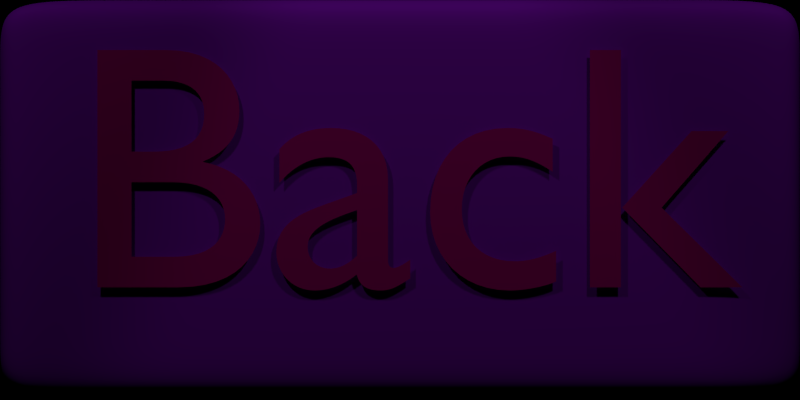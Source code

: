 # Source: buttons.blend  (saved by Blender 2.62.0; exported with 4.5.12 LTS)
import bpy
from mathutils import Matrix  # noqa: F401  (used for matrix-valued properties, if any)

bpy.ops.wm.read_factory_settings(use_empty=True)
scene = bpy.context.scene
scene.name = 'BackBtnHover'

# ---- collections
col_collection_1_001 = bpy.data.collections.new('Collection 1.001'); scene.collection.children.link(col_collection_1_001)

# ---- materials (node trees are filled in below, after node groups)
mat_material_015 = bpy.data.materials.new('Material.015')
mat_material_015.alpha_threshold = 0.0
mat_material_015.use_transparent_shadow = False
mat_material_015.diffuse_color = (0.8, 0.0, 0.35, 1.0)
mat_material_015.specular_color = (0.0, 0.9553, 1.0)
mat_material_015.roughness = 0.5
mat_material_015.specular_intensity = 1.0
mat_material_015.line_color = (0.0, 0.0, 0.0, 1.0)
mat_special_007 = bpy.data.materials.new('special.007')
mat_special_007.alpha_threshold = 0.0
mat_special_007.use_transparent_shadow = False
mat_special_007.diffuse_color = (0.05781, 0.0, 1.0, 1.0)
mat_special_007.specular_color = (0.0, 0.9498, 1.0)
mat_special_007.roughness = 0.5
mat_special_007.specular_intensity = 1.0
mat_special_007.line_color = (0.0, 0.0, 0.0, 1.0)
mat_material_014 = bpy.data.materials.new('Material.014')
mat_material_014.alpha_threshold = 0.0
mat_material_014.use_transparent_shadow = False
mat_material_014.diffuse_color = (0.455, 0.01189, 1.0, 1.0)
mat_material_014.roughness = 0.5
mat_material_014.line_color = (0.0, 0.0, 0.0, 1.0)

# ---- material node trees

# ---- world
world_world_013 = bpy.data.worlds.new('World.013'); scene.world = world_world_013
world_world_013.color = (0.0, 0.0, 0.0)
world_world_013.use_sun_shadow = False
world_world_013.sun_shadow_jitter_overblur = 0.0
world_world_013.cycles.sampling_method = 'MANUAL'
world_world_013.cycles.sample_map_resolution = 256

# ---- cameras
cam_camera_013 = bpy.data.cameras.new('Camera.013')
cam_camera_013.type = 'ORTHO'
cam_camera_013.clip_end = 100.0
cam_camera_013.lens = 35.0
cam_camera_013.sensor_width = 32.0
cam_camera_013.sensor_height = 18.0
cam_camera_013.ortho_scale = 15.6
cam_camera_013.dof.focus_distance = 0.0
cam_camera_013.dof.aperture_fstop = 128.0

# ---- lights
light_spot_026 = bpy.data.lights.new('Spot.026', 'SPOT')
light_spot_026.transmission_factor = 0.0
light_spot_026.energy = 1500.0
light_spot_026.shadow_buffer_clip_start = 0.5
light_spot_026.shadow_soft_size = 1.0
light_spot_026.shadow_maximum_resolution = 0.006
light_spot_026.use_absolute_resolution = True
light_spot_026.cycles.use_multiple_importance_sampling = False
light_spot_027 = bpy.data.lights.new('Spot.027', 'SPOT')
light_spot_027.transmission_factor = 0.0
light_spot_027.energy = 1500.0
light_spot_027.shadow_buffer_clip_start = 0.5
light_spot_027.shadow_soft_size = 1.0
light_spot_027.shadow_maximum_resolution = 0.006
light_spot_027.use_absolute_resolution = True
light_spot_027.cycles.use_multiple_importance_sampling = False

# ---- meshes
me_cube_021 = bpy.data.meshes.new('Cube.021')
me_cube_021.from_pydata([(1.0, -1.246, -1.0), (-1.0, -1.246, -1.0), (-1.0, 1.0, -1.0), (1.0, -1.246, 1.021), (-1.0, -1.246, 1.021), (-1.0, 1.0, 1.021), (1.0, 1.0, -1.0), (1.0, -1.246, -1.0), (1.0, 1.0, 1.021), (1.0, -1.246, 1.021), (-1.0, 1.0, -1.0), (-1.0, -1.246, -1.0), (-1.0, 1.0, 1.021), (-1.0, -1.246, 1.021), (-1.0, -1.246, -1.0), (-1.0, -1.246, 1.021), (1.0, -1.246, -1.0), (1.0, -1.246, 1.021), (-1.0, -1.246, -1.0), (-1.0, -1.246, 1.021), (1.0, 1.0, -1.0), (-1.0, 1.0, -1.0), (1.0, 1.0, 1.021), (-1.0, 1.0, 1.021), (1.0, 1.0, -1.0), (1.0, 1.0, 1.021), (-1.0, 1.0, -1.0), (-1.0, 1.0, 1.021)], [], [(7, 0, 3, 9), (20, 6, 8, 22), (9, 13, 11, 7), (13, 4, 1, 11), (6, 10, 12, 8), (10, 2, 5, 12), (4, 15, 14, 1), (16, 0, 7), (17, 9, 3), (11, 18, 16, 7), (1, 14, 18, 11), (19, 13, 9, 17), (15, 4, 13, 19), (15, 23, 21, 14), (23, 5, 2, 21), (20, 0, 16, 24), (20, 24, 6), (8, 25, 22), (25, 17, 3, 22), (18, 26, 24, 16), (26, 10, 6, 24), (14, 21, 26, 18), (21, 2, 10, 26), (12, 27, 25, 8), (27, 19, 17, 25), (5, 23, 27, 12), (23, 15, 19, 27), (0, 20, 22, 3)])
me_cube_021.polygons.foreach_set('use_smooth', [True] * 28)
me_cube_021.polygons.foreach_set('material_index', [1, 1, 0, 0, 0, 0, 0, 1, 1, 0, 0, 0, 0, 0, 0, 1, 1, 1, 1, 0, 0, 0, 0, 0, 0, 0, 0, 1])
me_cube_021.materials.append(mat_special_007)
me_cube_021.materials.append(mat_material_014)
me_cube_021.use_remesh_preserve_volume = False
me_cube_021.use_remesh_preserve_attributes = False
me_cube_021.use_mirror_vertex_groups = False
me_cube_021.update()

# ---- curves / text
txt_text_013 = bpy.data.curves.new('Text.013', 'FONT')
txt_text_013.dimensions = '2D'
txt_text_013.body = 'Back'
txt_text_013.materials.append(mat_material_015)
txt_text_013.use_path_clamp = True
txt_text_013.bevel_resolution = 0

# ---- objects
ob_spot_027 = bpy.data.objects.new('Spot.027', light_spot_026)
ob_text_009 = bpy.data.objects.new('Text.009', txt_text_013)
ob_cube_special_010 = bpy.data.objects.new('cube-special.010', me_cube_021)
ob_spot_028 = bpy.data.objects.new('Spot.028', light_spot_027)
ob_cam_014 = bpy.data.objects.new('cam.014', cam_camera_013)

# ---- transforms, parenting, visibility, modifiers, constraints
ob_spot_027.location = (16.02, 15.33, 22.25)
ob_spot_027.rotation_euler = (0.5788, 0.2615, 1.52)
ob_spot_027.scale = (1.556, 1.556, 1.556)
ob_spot_027.lineart.crease_threshold = 0.0
ob_text_009.location = (3.492, -2.655, -2.091)
ob_text_009.rotation_euler = (1.571, 7.55e-08, 1.571)
ob_text_009.scale = (6.787, 6.787, 6.787)
ob_text_009.lineart.crease_threshold = 0.0
ob_cube_special_010.location = (2.835e-08, 2.901, -0.3503)
ob_cube_special_010.rotation_euler = (3.142, 0.0, 0.0)
ob_cube_special_010.scale = (3.392, 6.943, 3.858)
ob_cube_special_010.lock_rotations_4d = False
ob_cube_special_010.empty_display_type = 'ARROWS'
ob_cube_special_010.lineart.crease_threshold = 0.0
_m = ob_cube_special_010.modifiers.new('Subsurf', 'SUBSURF')
_m.uv_smooth = 'PRESERVE_CORNERS'
_m.levels = 5
_m.render_levels = 5
_m.show_only_control_edges = False
ob_spot_028.location = (16.02, -9.798, 22.25)
ob_spot_028.rotation_euler = (0.5788, 0.2615, 0.7389)
ob_spot_028.scale = (1.556, 1.556, 1.556)
ob_spot_028.lineart.crease_threshold = 0.0
ob_cam_014.location = (14.06, 3.757, -0.3902)
ob_cam_014.rotation_euler = (1.571, 0.0, 1.571)
ob_cam_014.lock_rotations_4d = False
ob_cam_014.empty_display_type = 'ARROWS'
ob_cam_014.color = (0.0, 0.0, 0.0, 0.0)
ob_cam_014.display_type = 'WIRE'
ob_cam_014.lineart.crease_threshold = 0.0

# ---- collection membership
col_collection_1_001.objects.link(ob_spot_027)
col_collection_1_001.objects.link(ob_text_009)
col_collection_1_001.objects.link(ob_cube_special_010)
col_collection_1_001.objects.link(ob_spot_028)
col_collection_1_001.objects.link(ob_cam_014)

# ---- scene / render settings (as saved in the file)
scene.camera = ob_cam_014
scene.frame_start = 1; scene.frame_end = 250; scene.frame_set(0)
scene.render.engine = 'BLENDER_EEVEE_NEXT'
scene.render.image_settings.color_mode = 'RGB'
scene.render.image_settings.compression = 90
scene.render.resolution_x = 512
scene.render.resolution_y = 256
scene.render.dither_intensity = 0.0
scene.render.bake_margin = 2
scene.render.bake_bias = 0.0
scene.cycles.use_denoising = False
scene.cycles.samples = 10
scene.cycles.sampling_pattern = 'TABULATED_SOBOL'
scene.cycles.light_sampling_threshold = 0.0
scene.cycles.use_adaptive_sampling = False
scene.cycles.use_light_tree = False
scene.cycles.blur_glossy = 0.0
scene.cycles.volume_bounces = 1
scene.cycles.pixel_filter_type = 'GAUSSIAN'
scene.cycles.sample_clamp_indirect = 0.0
scene.view_settings.view_transform = 'Standard'
bpy.context.view_layer.update()
